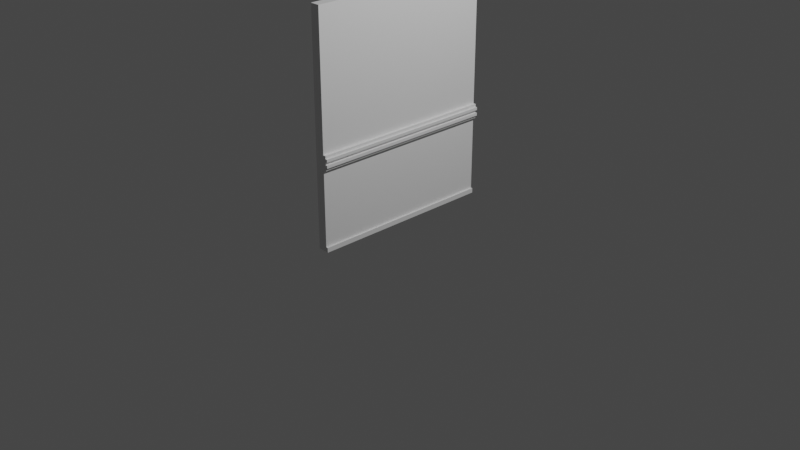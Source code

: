 # Source: With_Rails.blend  (saved by Blender 2.80.36; exported with 4.5.12 LTS)
import bpy
from mathutils import Matrix  # noqa: F401  (used for matrix-valued properties, if any)

bpy.ops.wm.read_factory_settings(use_empty=True)
scene = bpy.context.scene
scene.name = 'Scene'

# ---- collections
col_collection = bpy.data.collections.new('Collection'); scene.collection.children.link(col_collection)

# ---- materials (node trees are filled in below, after node groups)
mat_material = bpy.data.materials.new('Material')
mat_material.alpha_threshold = 0.0
mat_material.use_transparent_shadow = False
mat_material.roughness = 0.5
mat_material.line_color = (0.0, 0.0, 0.0, 1.0)

# ---- material node trees
mat_material.use_nodes = True; mat_material.node_tree.nodes.clear()
_N = mat_material.node_tree.nodes; _L = mat_material.node_tree.links
n0 = _N.new('ShaderNodeOutputMaterial'); n0.name = 'Material Output'; n0.location = (300, 300)
n1 = _N.new('ShaderNodeBsdfPrincipled'); n1.name = 'Principled BSDF'; n1.location = (10, 300)
n1.distribution = 'GGX'
n1.subsurface_method = 'BURLEY'
n1.inputs[3].default_value = 1.45
_L.new(n1.outputs[0], n0.inputs[0])
n0.is_active_output = True

# ---- world
world_world = bpy.data.worlds.new('World'); scene.world = world_world
world_world.color = (0.05088, 0.05088, 0.05088)
world_world.use_sun_shadow = False
world_world.sun_shadow_jitter_overblur = 0.0

# ---- cameras
cam_camera = bpy.data.cameras.new('Camera')
cam_camera.clip_end = 100.0
cam_camera.ortho_scale = 7.314
cam_camera.dof.focus_distance = 0.0
cam_camera.dof.aperture_fstop = 128.0

# ---- lights
light_light = bpy.data.lights.new('Light', 'POINT')
light_light.transmission_factor = 0.0
light_light.cutoff_distance = 30.0
light_light.energy = 1000.0
light_light.shadow_buffer_clip_start = 1.001
light_light.shadow_soft_size = 0.1
light_light.shadow_maximum_resolution = 0.006
light_light.use_absolute_resolution = True

# ---- meshes
me_cube = bpy.data.meshes.new('Cube')
me_cube.from_pydata([(0.05, 1.0, 2.4), (0.05, 1.0, 0.0), (0.05, -1.0, 2.4), (0.05, -1.0, 0.0), (-0.05, 1.0, 2.4), (-0.05, 1.0, 0.0), (-0.05, -1.0, 2.4), (-0.05, -1.0, 0.0), (0.05, -1.0, 0.0), (0.05, -1.0, 0.05), (-0.05, -1.0, 1.0), (0.05, 1.0, 1.0), (0.05, -1.0, 1.0), (-0.05, 1.0, 1.0), (-0.05, -1.0, 1.0), (0.05, 1.0, 1.0), (0.05, -1.0, 1.0), (-0.05, 1.0, 1.0), (-0.05, -1.0, 1.0), (0.05, 1.0, 1.0), (0.05, -1.0, 1.0), (-0.05, 1.0, 1.0), (-0.05, -1.0, 1.0), (0.05, 1.0, 1.0), (0.05, -1.0, 1.0), (-0.05, 1.0, 1.0), (-0.04775, 0.9997, 1.0), (0.05225, 0.9997, 1.0), (-0.04775, 0.9997, 2.4), (0.05225, 0.9997, 2.4), (0.05, -1.0, 0.05)], [(0, 29), (27, 11), (17, 13), (10, 14), (15, 11), (12, 16), (21, 17), (14, 18), (19, 15), (16, 20), (22, 18), (20, 24), (19, 23), (25, 21), (4, 28), (26, 13), (8, 3), (9, 30)], [(0, 4, 6, 2), (5, 1, 3, 7), (0, 2, 3, 1), (2, 6, 7, 3), (5, 7, 6, 4), (1, 5, 4, 0)])
_uv = me_cube.uv_layers.new(name='UVMap')
_uv.uv.foreach_set('vector', [0.375, 0.0, 0.625, 0.0, 0.625, 0.25, 0.375, 0.25, 0.375, 0.75, 0.625, 0.75, 0.625, 1.0, 0.375, 1.0, 0.375, 0.0, 0.375, 0.25, 0.625, 1.0, 0.625, 0.75, 0.375, 0.25, 0.625, 0.25, 0.375, 1.0, 0.625, 1.0, 0.375, 0.75, 0.375, 1.0, 0.625, 0.25, 0.625, 0.0, 0.625, 0.75, 0.375, 0.75, 0.625, 0.0, 0.375, 0.0])
me_cube.materials.append(mat_material)
me_cube.use_remesh_preserve_volume = False
me_cube.use_remesh_preserve_attributes = False
me_cube.use_mirror_vertex_groups = False
me_cube.update()
me_cube_001 = bpy.data.meshes.new('Cube.001')
me_cube_001.from_pydata([(0.05, 1.0, 0.85), (0.05, -1.0, 0.85), (0.05, 1.0, 1.0), (0.05, -1.0, 1.0), (0.08, 1.0, 1.0), (0.08, 1.0, 0.85), (0.08, -1.0, 1.0), (0.08, -1.0, 0.85), (0.05, 1.0, 0.97), (0.05, 1.0, 0.94), (0.05, 1.0, 0.91), (0.05, 1.0, 0.88), (0.05, -1.0, 0.97), (0.05, -1.0, 0.94), (0.05, -1.0, 0.91), (0.05, -1.0, 0.88), (0.08, 1.0, 0.97), (0.08, 1.0, 0.94), (0.08, 1.0, 0.91), (0.08, 1.0, 0.88), (0.08, -1.0, 0.97), (0.08, -1.0, 0.94), (0.08, -1.0, 0.91), (0.08, -1.0, 0.88), (0.1, 1.0, 0.97), (0.1, 1.0, 0.94), (0.1, 1.0, 0.91), (0.1, 1.0, 0.88), (0.1, -1.0, 0.97), (0.1, -1.0, 0.94), (0.1, -1.0, 0.91), (0.1, -1.0, 0.88)], [], [(1, 0, 5, 7), (16, 4, 6, 20), (8, 2, 4, 16), (15, 1, 7, 23), (2, 3, 6, 4), (3, 12, 20, 6), (12, 13, 21, 20), (13, 14, 22, 21), (14, 15, 23, 22), (0, 11, 19, 5), (11, 10, 18, 19), (10, 9, 17, 18), (9, 8, 16, 17), (5, 19, 23, 7), (22, 23, 31, 30), (18, 17, 21, 22), (21, 17, 25, 29), (27, 26, 30, 31), (25, 24, 28, 29), (23, 19, 27, 31), (20, 21, 29, 28), (19, 18, 26, 27), (17, 16, 24, 25), (16, 20, 28, 24), (18, 22, 30, 26)])
_uv = me_cube_001.uv_layers.new(name='UVMap')
_uv.uv.foreach_set('vector', [0.2449, 0.75, 0.2449, 0.5, 0.2449, 0.5, 0.2449, 0.75, 0.2542, 0.5, 0.2566, 0.5, 0.2566, 0.75, 0.2542, 0.75, 0.7542, 0.75, 0.7566, 0.75, 0.7566, 0.75, 0.7542, 0.75, 0.4973, 0.25, 0.4949, 0.25, 0.4949, 0.25, 0.4973, 0.25, 0.2566, 0.5, 0.2566, 0.75, 0.2566, 0.75, 0.2566, 0.5, 0.5066, 0.25, 0.5042, 0.25, 0.5042, 0.25, 0.5066, 0.25, 0.5042, 0.25, 0.5019, 0.25, 0.5019, 0.25, 0.5042, 0.25, 0.5019, 0.25, 0.4996, 0.25, 0.4996, 0.25, 0.5019, 0.25, 0.4996, 0.25, 0.4973, 0.25, 0.4973, 0.25, 0.4996, 0.25, 0.7449, 0.75, 0.7473, 0.75, 0.7473, 0.75, 0.7449, 0.75, 0.7473, 0.75, 0.7496, 0.75, 0.7496, 0.75, 0.7473, 0.75, 0.7496, 0.75, 0.7519, 0.75, 0.7519, 0.75, 0.7496, 0.75, 0.7519, 0.75, 0.7542, 0.75, 0.7542, 0.75, 0.7519, 0.75, 0.2449, 0.5, 0.2473, 0.5, 0.2473, 0.75, 0.2449, 0.75, 0.4996, 0.25, 0.4973, 0.25, 0.4973, 0.25, 0.4996, 0.25, 0.2496, 0.5, 0.2519, 0.5, 0.2519, 0.75, 0.2496, 0.75, 0.2519, 0.75, 0.2519, 0.5, 0.2519, 0.5, 0.2519, 0.75, 0.2473, 0.5, 0.2496, 0.5, 0.2496, 0.75, 0.2473, 0.75, 0.2519, 0.5, 0.2542, 0.5, 0.2542, 0.75, 0.2519, 0.75, 0.2473, 0.75, 0.2473, 0.5, 0.2473, 0.5, 0.2473, 0.75, 0.5042, 0.25, 0.5019, 0.25, 0.5019, 0.25, 0.5042, 0.25, 0.7473, 0.75, 0.7496, 0.75, 0.7496, 0.75, 0.7473, 0.75, 0.7519, 0.75, 0.7542, 0.75, 0.7542, 0.75, 0.7519, 0.75, 0.2542, 0.5, 0.2542, 0.75, 0.2542, 0.75, 0.2542, 0.5, 0.2496, 0.5, 0.2496, 0.75, 0.2496, 0.75, 0.2496, 0.5])
me_cube_001.materials.append(mat_material)
me_cube_001.use_remesh_preserve_volume = False
me_cube_001.use_remesh_preserve_attributes = False
me_cube_001.use_mirror_vertex_groups = False
me_cube_001.update()
me_cube_002 = bpy.data.meshes.new('Cube.002')
me_cube_002.from_pydata([(0.05, 1.0, 0.0), (0.05, -1.0, 0.0), (0.05, 1.0, 0.05), (0.05, -1.0, 0.05), (0.07, 1.0, 0.05), (0.07, 1.0, 0.0), (0.07, -1.0, 0.05), (0.07, -1.0, 0.0)], [], [(3, 1, 7, 6), (5, 4, 6, 7), (0, 2, 4, 5), (1, 0, 5, 7), (2, 3, 6, 4)])
_uv = me_cube_002.uv_layers.new(name='UVMap')
_uv.uv.foreach_set('vector', [0.4003, 0.25, 0.375, 0.25, 0.375, 0.25, 0.4003, 0.25, 0.125, 0.5, 0.1503, 0.5, 0.1503, 0.75, 0.125, 0.75, 0.625, 0.75, 0.6503, 0.75, 0.6503, 0.75, 0.625, 0.75, 0.625, 1.0, 0.625, 0.75, 0.625, 0.75, 0.625, 1.0, 0.1503, 0.5, 0.1503, 0.75, 0.1503, 0.75, 0.1503, 0.5])
me_cube_002.materials.append(mat_material)
me_cube_002.use_remesh_preserve_volume = False
me_cube_002.use_remesh_preserve_attributes = False
me_cube_002.use_mirror_vertex_groups = False
me_cube_002.update()

# ---- objects
ob_wall = bpy.data.objects.new('Wall', me_cube)
ob_light = bpy.data.objects.new('Light', light_light)
ob_camera = bpy.data.objects.new('Camera', cam_camera)
ob_rail = bpy.data.objects.new('Rail', me_cube_001)
ob_list_floor = bpy.data.objects.new('List Floor', me_cube_002)

# ---- transforms, parenting, visibility, modifiers, constraints
ob_wall.location = (0.0, 0.0, 0.0)
ob_wall.lock_rotations_4d = False
ob_wall.empty_display_type = 'ARROWS'
ob_wall.lineart.crease_threshold = 0.0
ob_light.location = (4.076, 1.005, 5.904)
ob_light.rotation_euler = (0.6503, 0.05522, 1.866)
ob_light.lock_rotations_4d = False
ob_light.empty_display_type = 'ARROWS'
ob_light.color = (0.0, 0.0, 0.0, 0.0)
ob_light.lineart.crease_threshold = 0.0
ob_camera.location = (7.359, -6.926, 4.958)
ob_camera.rotation_euler = (1.109, 0.0, 0.8149)
ob_camera.lock_rotations_4d = False
ob_camera.empty_display_type = 'ARROWS'
ob_camera.color = (0.0, 0.0, 0.0, 0.0)
ob_camera.display_type = 'WIRE'
ob_camera.lineart.crease_threshold = 0.0
ob_rail.location = (0.0, 0.0, 0.0)
ob_rail.lock_rotations_4d = False
ob_rail.empty_display_type = 'ARROWS'
ob_rail.lineart.crease_threshold = 0.0
ob_list_floor.location = (0.0, 0.0, 0.0)
ob_list_floor.lock_rotations_4d = False
ob_list_floor.empty_display_type = 'ARROWS'
ob_list_floor.lineart.crease_threshold = 0.0

# ---- collection membership
col_collection.objects.link(ob_wall)
col_collection.objects.link(ob_light)
col_collection.objects.link(ob_camera)
col_collection.objects.link(ob_rail)
col_collection.objects.link(ob_list_floor)

# ---- scene / render settings (as saved in the file)
scene.camera = ob_camera
scene.frame_start = 1; scene.frame_end = 250; scene.frame_set(1)
scene.render.engine = 'BLENDER_EEVEE_NEXT'
scene.render.motion_blur_shutter = 1.0
scene.cycles.use_denoising = False
scene.cycles.samples = 128
scene.cycles.sampling_pattern = 'TABULATED_SOBOL'
scene.cycles.use_adaptive_sampling = False
scene.cycles.use_light_tree = False
scene.view_settings.view_transform = 'Filmic'
bpy.context.view_layer.update()
